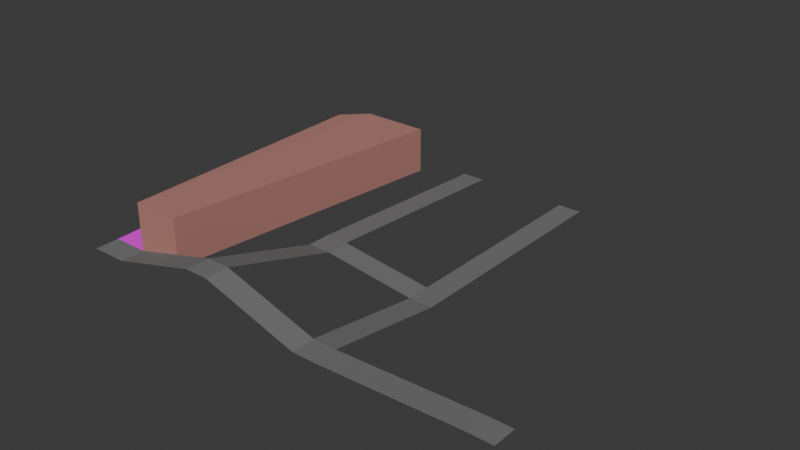 # Source: lebis.blend  (saved by Blender 4.2.66; exported with 4.5.12 LTS)
import bpy
from mathutils import Matrix  # noqa: F401  (used for matrix-valued properties, if any)

bpy.ops.wm.read_factory_settings(use_empty=True)
scene = bpy.context.scene
scene.name = 'Scene'

# ---- collections
col_collection = bpy.data.collections.new('Collection'); scene.collection.children.link(col_collection)

# ---- images (referenced by path relative to the original .blend; pixels are not part of the script)
import os
ASSET_DIR = os.environ.get("B2B_ASSET_DIR", "")  # directory of the original .blend (textures are referenced by path, not embedded)
HERE = os.path.dirname(os.path.abspath(__file__))  # packed textures are extracted next to this script under _unpacked/

def load_image(name, relpath, width, height, colorspace="sRGB"):
    """Load a texture the original file referenced (path relative to the .blend, or extracted next to this script)."""
    p = next((c for c in (os.path.join(HERE, relpath), os.path.join(ASSET_DIR, relpath)) if relpath and os.path.exists(c)), "")
    if p:
        img = bpy.data.images.load(p, check_existing=True)
        img.name = name
    else:  # same state as the original file: an image datablock whose file is absent (Cycles renders it pink)
        img = bpy.data.images.new(name, width, height)
        img.source = "FILE"
        img.filepath = "//" + (relpath or name)
    img.colorspace_settings.name = colorspace
    return img
img_road_vertical_yellow_png = load_image('road_vertical_yellow.png', 'road_vertical_yellow.png', 1024, 1024, 'sRGB')

# ---- materials (node trees are filled in below, after node groups)
mat_road = bpy.data.materials.new('Road')
mat_road.use_backface_culling = True
mat_material_002 = bpy.data.materials.new('Material.002')
mat_material_002.use_backface_culling = True
mat_material = bpy.data.materials.new('Material')
mat_material.use_backface_culling = True

# ---- material node trees
mat_road.use_nodes = True; mat_road.node_tree.nodes.clear()
_N = mat_road.node_tree.nodes; _L = mat_road.node_tree.links
n0 = _N.new('ShaderNodeBsdfPrincipled'); n0.name = 'Principled BSDF'; n0.location = (10, 300)
n0.inputs[0].default_value = (0.1722, 0.1722, 0.1722, 1.0)
n0.inputs[2].default_value = 1.0
n1 = _N.new('ShaderNodeOutputMaterial'); n1.name = 'Material Output'; n1.location = (300, 300)
_L.new(n0.outputs[0], n1.inputs[0])
n1.is_active_output = True
mat_material_002.use_nodes = True; mat_material_002.node_tree.nodes.clear()
_N = mat_material_002.node_tree.nodes; _L = mat_material_002.node_tree.links
n0 = _N.new('ShaderNodeBsdfPrincipled'); n0.name = 'Principled BSDF'; n0.location = (10, 300)
n0.inputs[2].default_value = 1.0
n1 = _N.new('ShaderNodeOutputMaterial'); n1.name = 'Material Output'; n1.location = (300, 300)
n2 = _N.new('ShaderNodeTexImage'); n2.name = 'Image Texture'; n2.location = (-280, 280)
n2.image = img_road_vertical_yellow_png
_L.new(n0.outputs[0], n1.inputs[0])
_L.new(n2.outputs[0], n0.inputs[0])
n1.is_active_output = True
mat_material.use_nodes = True; mat_material.node_tree.nodes.clear()
_N = mat_material.node_tree.nodes; _L = mat_material.node_tree.links
n0 = _N.new('ShaderNodeBsdfPrincipled'); n0.name = 'Principled BSDF'; n0.location = (10, 300)
n0.inputs[0].default_value = (0.4793, 0.2159, 0.1845, 1.0)
n0.inputs[2].default_value = 1.0
n1 = _N.new('ShaderNodeOutputMaterial'); n1.name = 'Material Output'; n1.location = (300, 300)
_L.new(n0.outputs[0], n1.inputs[0])
n1.is_active_output = True

# ---- world
world_world = bpy.data.worlds.new('World'); scene.world = world_world
world_world.use_nodes = True; world_world.node_tree.nodes.clear()
_N = world_world.node_tree.nodes; _L = world_world.node_tree.links
n0 = _N.new('ShaderNodeOutputWorld'); n0.name = 'World Output'; n0.location = (300, 300)
n1 = _N.new('ShaderNodeBackground'); n1.name = 'Background'; n1.location = (10, 300)
n1.inputs[0].default_value = (0.05088, 0.05088, 0.05088, 1.0)
_L.new(n1.outputs[0], n0.inputs[0])
n0.is_active_output = True
world_world.color = (0.05088, 0.05088, 0.05088)
world_world.sun_shadow_jitter_overblur = 0.0

# ---- meshes
me_plane = bpy.data.meshes.new('Plane')
me_plane.from_pydata([(2.5, -60.0, 4.0), (5.5, -60.0, 4.0), (-1.5, 0.0, 0.0), (1.5, 0.0, 0.0), (2.5, -64.0, 4.0), (5.5, -64.0, 4.0), (13.0, -60.0, 8.0), (13.0, -64.0, 8.0), (15.0, -60.0, 8.0), (15.0, -64.0, 8.0), (23.0, -60.0, 3.0), (23.0, -64.0, 3.0), (25.0, -60.0, 3.0), (25.0, -64.0, 3.0), (13.0, 0.0, 0.0), (15.0, 0.0, 0.0), (13.0, -40.0, 2.0), (15.0, -40.0, 2.0), (13.0, -36.0, 2.0), (15.0, -36.0, 2.0), (23.0, -40.0, 0.0), (25.0, -40.0, 0.0), (23.0, -36.0, 0.0), (25.0, -36.0, 0.0), (23.0, 0.0, 0.0), (25.0, 0.0, 0.0), (37.0, -60.0, 4.0), (37.0, -64.0, 4.0), (39.0, -60.0, 4.0), (39.0, -64.0, 4.0), (-1.5, -8.0, 0.0), (1.5, -8.0, 0.0)], [], [(30, 31, 3, 2), (1, 0, 4, 5), (1, 5, 7, 6), (6, 7, 9, 8), (8, 9, 11, 10), (10, 11, 13, 12), (16, 17, 19, 18), (6, 8, 17, 16), (14, 18, 19, 15), (10, 12, 21, 20), (20, 21, 23, 22), (17, 20, 22, 19), (22, 23, 25, 24), (12, 13, 27, 26), (26, 27, 29, 28), (0, 1, 31, 30)])
me_plane.polygons.foreach_set('material_index', [1, 0, 0, 0, 0, 0, 0, 0, 0, 0, 0, 0, 0, 0, 0, 1])
_uv = me_plane.uv_layers.new(name='UVMap')
_uv.uv.foreach_set('vector', [0.0, 0.25, 1.0, 0.25, 1.0, 0.5, 0.0, 0.5, 1.0, 0.0, 0.0, 0.0, 0.0, 0.0, 1.0, 0.0, 1.0, 0.0, 1.0, 0.0, 1.0, 0.0, 1.0, 0.0, 1.0, 0.0, 1.0, 0.0, 1.0, 0.0, 1.0, 0.0, 1.0, 0.0, 1.0, 0.0, 1.0, 0.0, 1.0, 0.0, 1.0, 0.0, 1.0, 0.0, 1.0, 0.0, 1.0, 0.0, 1.0, 0.0, 1.0, 0.0, 1.0, 0.0, 1.0, 0.0, 1.0, 0.0, 1.0, 0.0, 1.0, 0.0, 1.0, 0.0, 0.0, 0.0, 1.0, 0.0, 1.0, 0.0, 0.0, 0.0, 1.0, 0.0, 1.0, 0.0, 1.0, 0.0, 1.0, 0.0, 1.0, 0.0, 1.0, 0.0, 1.0, 0.0, 1.0, 0.0, 1.0, 0.0, 1.0, 0.0, 1.0, 0.0, 1.0, 0.0, 1.0, 0.0, 1.0, 0.0, 1.0, 0.0, 1.0, 0.0, 1.0, 0.0, 1.0, 0.0, 1.0, 0.0, 1.0, 0.0, 1.0, 0.0, 1.0, 0.0, 1.0, 0.0, 1.0, 0.0, 0.0, 0.0, 1.0, 0.0, 1.0, 0.25, 0.0, 0.25])
me_plane.materials.append(mat_road)
me_plane.materials.append(mat_material_002)
me_plane.update()
me_cube = bpy.data.meshes.new('Cube')
me_cube.from_pydata([(2.0, -56.0, 4.0), (2.0, -56.0, 12.0), (-6.0, -4.0, 0.0), (-6.0, -4.0, 8.0), (10.0, -56.0, 4.0), (10.0, -56.0, 12.0), (10.0, 0.0, 0.0), (10.0, 0.0, 8.0), (-2.0, 0.0, 0.0), (-2.0, 0.0, 8.0), (6.0, -56.0, 4.0), (6.0, -56.0, 12.0)], [], [(0, 1, 3, 2), (8, 9, 7, 6), (6, 7, 5, 4), (10, 11, 1, 0), (9, 3, 1, 11), (7, 9, 11, 5), (4, 5, 11, 10), (2, 3, 9, 8)])
_uv = me_cube.uv_layers.new(name='UVMap')
_uv.uv.foreach_set('vector', [0.375, 0.0, 0.625, 0.0, 0.625, 0.25, 0.375, 0.25, 0.375, 0.375, 0.625, 0.375, 0.625, 0.5, 0.375, 0.5, 0.375, 0.5, 0.625, 0.5, 0.625, 0.75, 0.375, 0.75, 0.375, 0.875, 0.625, 0.875, 0.625, 1.0, 0.375, 1.0, 0.75, 0.5, 0.875, 0.5, 0.875, 0.75, 0.75, 0.75, 0.625, 0.5, 0.75, 0.5, 0.75, 0.75, 0.625, 0.75, 0.375, 0.75, 0.625, 0.75, 0.625, 0.875, 0.375, 0.875, 0.375, 0.25, 0.625, 0.25, 0.625, 0.375, 0.375, 0.375])
me_cube.materials.append(mat_material)
me_cube.update()

# ---- objects
ob_plane = bpy.data.objects.new('Plane', me_plane)
ob_cube = bpy.data.objects.new('Cube', me_cube)

# ---- transforms, parenting, visibility, modifiers, constraints
ob_plane.location = (0.0, 0.0, 0.0)
ob_plane.scale = (2.0, 1.0, 1.0)
ob_cube.location = (9.0, -4.0, 0.0)

# ---- collection membership
col_collection.objects.link(ob_plane)
col_collection.objects.link(ob_cube)

# ---- scene / render settings (as saved in the file)
scene.frame_start = 1; scene.frame_end = 250; scene.frame_set(1)
scene.render.engine = 'BLENDER_EEVEE_NEXT'
bpy.context.view_layer.update()

# ---- added for rendering (the .blend has no active camera and no usable light): camera, sun
cam_auto = bpy.data.cameras.new('AutoCamera')
cam_auto.lens = 50.0
cam_auto.sensor_width = 36.0
cam_auto.clip_end = 1687.54
ob_auto_camera = bpy.data.objects.new('AutoCamera', cam_auto)
scene.collection.objects.link(ob_auto_camera)
ob_auto_camera.location = (133.657, -147.388, 82.9253)
ob_auto_camera.rotation_euler = (1.09748, -7.21219e-08, 0.694738)
scene.camera = ob_auto_camera
light_auto_sun = bpy.data.lights.new('AutoSun', 'SUN')
light_auto_sun.energy = 3.0
light_auto_sun.angle = 0.0523599
ob_auto_sun = bpy.data.objects.new('AutoSun', light_auto_sun)
scene.collection.objects.link(ob_auto_sun)
ob_auto_sun.rotation_euler = (0.872665, 0.174533, 0.523599)
bpy.context.view_layer.update()

